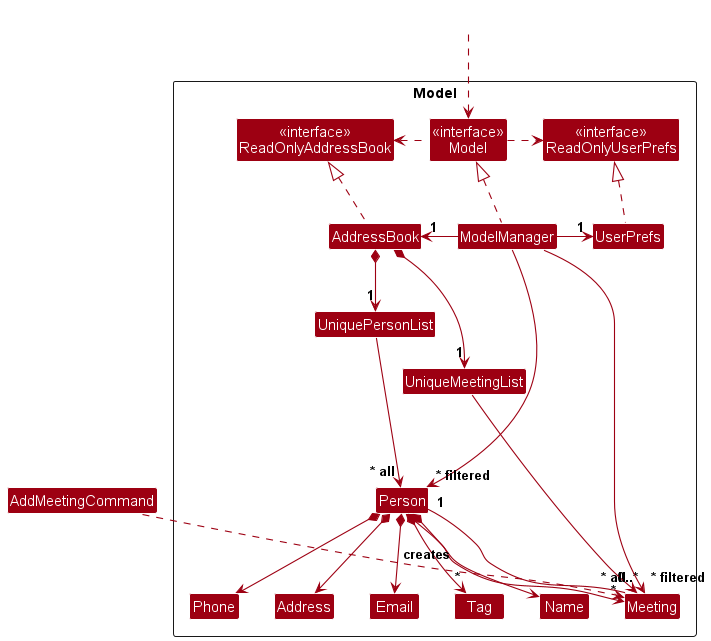

The diagram above was rendered by PlantUML. Its source (embedded in the PNG):
@startuml
!include style.puml
skinparam arrowThickness 1.1
skinparam arrowColor MODEL_COLOR
skinparam classBackgroundColor MODEL_COLOR

Package Model as ModelPackage <<Rectangle>>{
Class "<<interface>>\nReadOnlyAddressBook" as ReadOnlyAddressBook
Class "<<interface>>\nReadOnlyUserPrefs" as ReadOnlyUserPrefs
Class "<<interface>>\nModel" as Model
Class AddressBook
Class ModelManager
Class UserPrefs

Class UniquePersonList
Class Person
Class UniqueMeetingList
Class Meeting
Class Address
Class Email
Class Name
Class Phone
Class Tag

Class I #FFFFFF
}

Class HiddenOutside #FFFFFF
HiddenOutside ..> Model

AddressBook .up.|> ReadOnlyAddressBook

ModelManager .up.|> Model
Model .right.> ReadOnlyUserPrefs
Model .left.> ReadOnlyAddressBook
ModelManager -left-> "1" AddressBook
ModelManager -right-> "1" UserPrefs
UserPrefs .up.|> ReadOnlyUserPrefs

AddressBook *--> "1" UniquePersonList
UniquePersonList --> "~* all" Person
Person *--> Name
Person *--> Phone
Person *--> Email
Person *--> Address
Person *--> "*" Tag
Person *--> "*" Meeting

AddressBook *--> "1" UniqueMeetingList
UniqueMeetingList --> "~* all" Meeting

Person -[hidden]up--> I
UniquePersonList -[hidden]right-> I

Name -[hidden]right-> Phone
Phone -[hidden]right-> Address
Address -[hidden]right-> Email

Person "1" -- "0..*" Meeting

' AddMeetingCommand Class and its relation to Meeting
Class AddMeetingCommand {
    +execute(): CommandResult
}
AddMeetingCommand ..> Meeting : creates

ModelManager --> "~* filtered" Person
ModelManager --> "~* filtered" Meeting
@enduml